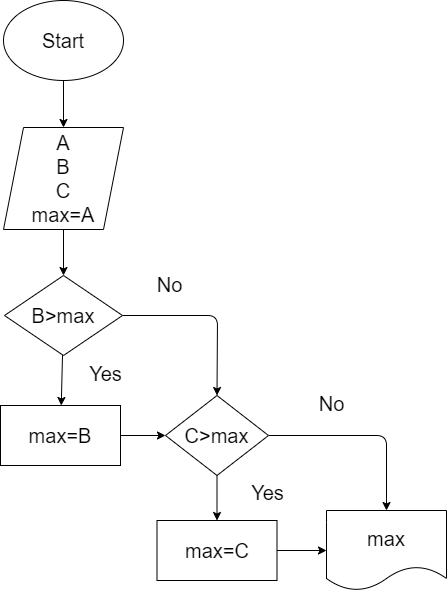

The diagram above was exported from draw.io. Its source (the exported page's mxGraphModel, read from the mxfile embedded in the PNG):
<mxGraphModel dx="762" dy="327" grid="0" gridSize="10" guides="1" tooltips="1" connect="1" arrows="1" fold="1" page="0" pageScale="1" pageWidth="850" pageHeight="1100" math="0" shadow="0">
  <root>
    <mxCell id="0" />
    <mxCell id="1" parent="0" />
    <mxCell id="4" value="" style="edgeStyle=none;html=1;fontSize=20;" parent="1" source="2" target="3" edge="1">
      <mxGeometry relative="1" as="geometry" />
    </mxCell>
    <mxCell id="2" value="Start" style="ellipse;whiteSpace=wrap;html=1;fontSize=20;" parent="1" vertex="1">
      <mxGeometry x="330" y="133" width="120" height="80" as="geometry" />
    </mxCell>
    <mxCell id="6" value="" style="edgeStyle=none;html=1;fontSize=20;" parent="1" source="3" target="5" edge="1">
      <mxGeometry relative="1" as="geometry" />
    </mxCell>
    <mxCell id="3" value="A&lt;br&gt;B&lt;br&gt;C&lt;br&gt;max=A" style="shape=parallelogram;perimeter=parallelogramPerimeter;whiteSpace=wrap;html=1;fixedSize=1;fontSize=20;" parent="1" vertex="1">
      <mxGeometry x="330" y="260" width="120" height="102" as="geometry" />
    </mxCell>
    <mxCell id="8" value="" style="edgeStyle=none;html=1;fontSize=20;" parent="1" source="5" target="7" edge="1">
      <mxGeometry relative="1" as="geometry" />
    </mxCell>
    <mxCell id="13" value="" style="edgeStyle=none;html=1;fontSize=20;entryX=0.5;entryY=0;entryDx=0;entryDy=0;" parent="1" source="5" target="9" edge="1">
      <mxGeometry relative="1" as="geometry">
        <mxPoint x="588" y="448" as="targetPoint" />
        <Array as="points">
          <mxPoint x="544" y="448" />
        </Array>
      </mxGeometry>
    </mxCell>
    <mxCell id="5" value="B&amp;gt;max" style="rhombus;whiteSpace=wrap;html=1;fontSize=20;" parent="1" vertex="1">
      <mxGeometry x="331" y="408" width="118" height="80" as="geometry" />
    </mxCell>
    <mxCell id="14" value="" style="edgeStyle=none;html=1;fontSize=20;" parent="1" source="7" target="9" edge="1">
      <mxGeometry relative="1" as="geometry" />
    </mxCell>
    <mxCell id="7" value="max=B" style="whiteSpace=wrap;html=1;fontSize=20;" parent="1" vertex="1">
      <mxGeometry x="327" y="538" width="120" height="60" as="geometry" />
    </mxCell>
    <mxCell id="15" value="" style="edgeStyle=none;html=1;fontSize=20;" parent="1" source="9" target="11" edge="1">
      <mxGeometry relative="1" as="geometry" />
    </mxCell>
    <mxCell id="21" value="" style="edgeStyle=none;html=1;fontSize=20;entryX=0.5;entryY=0;entryDx=0;entryDy=0;" parent="1" source="9" target="16" edge="1">
      <mxGeometry relative="1" as="geometry">
        <mxPoint x="726.5" y="568" as="targetPoint" />
        <Array as="points">
          <mxPoint x="713" y="568" />
        </Array>
      </mxGeometry>
    </mxCell>
    <mxCell id="9" value="C&amp;gt;max" style="rhombus;whiteSpace=wrap;html=1;fontSize=20;" parent="1" vertex="1">
      <mxGeometry x="492" y="528" width="103" height="80" as="geometry" />
    </mxCell>
    <mxCell id="17" value="" style="edgeStyle=none;html=1;fontSize=20;" parent="1" source="11" target="16" edge="1">
      <mxGeometry relative="1" as="geometry" />
    </mxCell>
    <mxCell id="11" value="max=C" style="whiteSpace=wrap;html=1;fontSize=20;" parent="1" vertex="1">
      <mxGeometry x="483.5" y="653" width="120" height="60" as="geometry" />
    </mxCell>
    <mxCell id="16" value="max" style="shape=document;whiteSpace=wrap;html=1;boundedLbl=1;fontSize=20;" parent="1" vertex="1">
      <mxGeometry x="653" y="643" width="120" height="80" as="geometry" />
    </mxCell>
    <mxCell id="18" value="Yes" style="text;html=1;align=center;verticalAlign=middle;resizable=0;points=[];autosize=1;strokeColor=none;fillColor=none;fontSize=20;" parent="1" vertex="1">
      <mxGeometry x="406" y="488" width="51" height="36" as="geometry" />
    </mxCell>
    <mxCell id="19" value="No" style="text;html=1;align=center;verticalAlign=middle;resizable=0;points=[];autosize=1;strokeColor=none;fillColor=none;fontSize=20;" parent="1" vertex="1">
      <mxGeometry x="474" y="399" width="44" height="36" as="geometry" />
    </mxCell>
    <mxCell id="22" value="No" style="text;html=1;align=center;verticalAlign=middle;resizable=0;points=[];autosize=1;strokeColor=none;fillColor=none;fontSize=20;" parent="1" vertex="1">
      <mxGeometry x="636" y="518" width="44" height="36" as="geometry" />
    </mxCell>
    <mxCell id="23" value="Yes" style="text;html=1;align=center;verticalAlign=middle;resizable=0;points=[];autosize=1;strokeColor=none;fillColor=none;fontSize=20;" parent="1" vertex="1">
      <mxGeometry x="568" y="607" width="51" height="36" as="geometry" />
    </mxCell>
  </root>
</mxGraphModel>